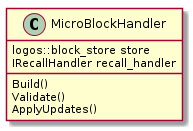

The diagram above was rendered by PlantUML. Its source (embedded in the PNG):
@startuml

MicroBlockHandler : logos::block_store store
MicroBlockHandler : IRecallHandler recall_handler

MicroBlockHandler : Build()
MicroBlockHandler : Validate()
MicroBlockHandler : ApplyUpdates()

@enduml